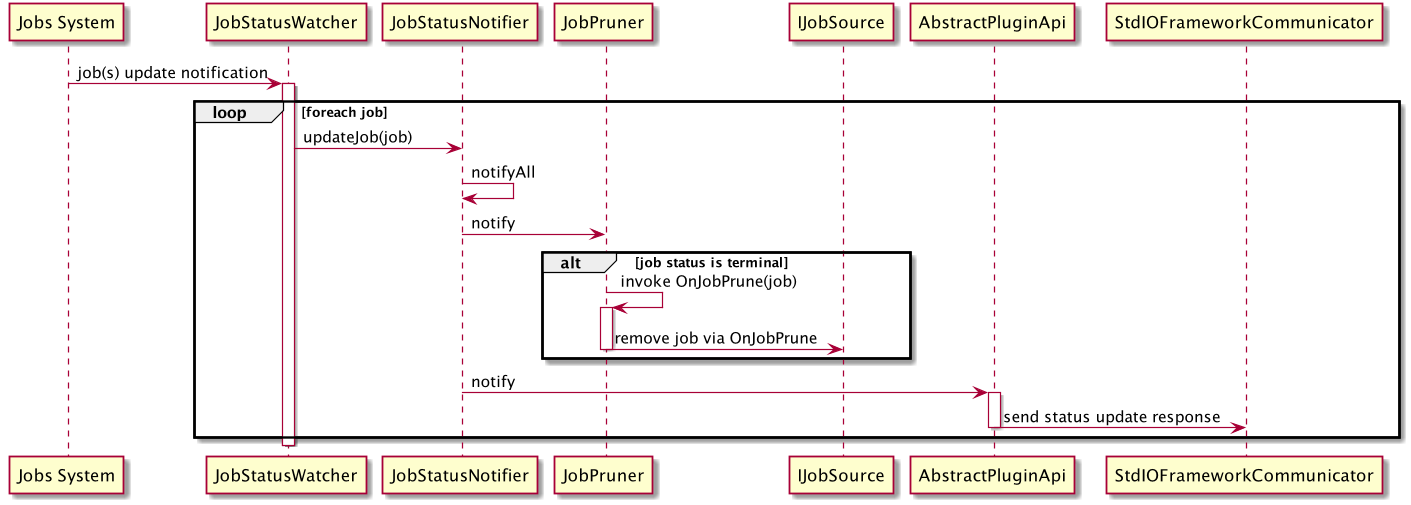

The diagram above was rendered by PlantUML. Its source (embedded in the PNG):
@startuml

"Jobs System" -> JobStatusWatcher ++: job(s) update notification
loop foreach job
  JobStatusWatcher -> JobStatusNotifier : updateJob(job)
  JobStatusNotifier -> JobStatusNotifier : notifyAll
  JobStatusNotifier -> JobPruner : notify
  alt job status is terminal
    JobPruner -> JobPruner ++ : invoke OnJobPrune(job)
    JobPruner -> IJobSource -- : remove job via OnJobPrune
  end
  JobStatusNotifier -> AbstractPluginApi ++ : notify
  AbstractPluginApi -> StdIOFrameworkCommunicator : send status update response
  deactivate AbstractPluginApi
end
deactivate JobStatusWatcher



@enduml